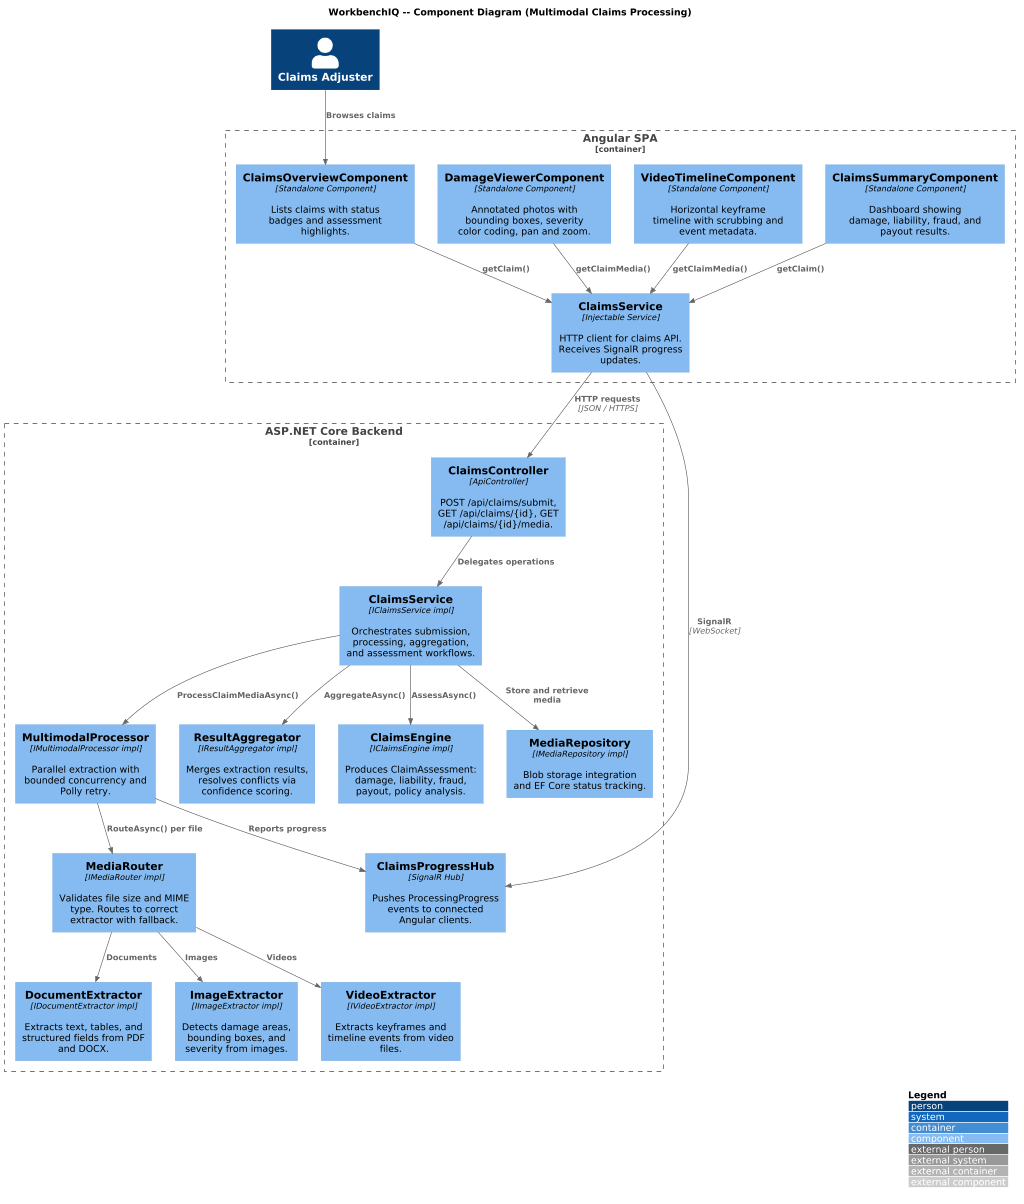

The diagram above was rendered by PlantUML. Its source (embedded in the PNG):
@startuml
' ---------------------------------------------------------------------------
' WorkbenchIQ -- C4 Component diagram for Multimodal Claims Processing
' ---------------------------------------------------------------------------
!include https://raw.githubusercontent.com/plantuml-stdlib/C4-PlantUML/master/C4_Component.puml

LAYOUT_WITH_LEGEND()
scale max 1024 width

title WorkbenchIQ -- Component Diagram (Multimodal Claims Processing)

Person(adjuster, "Claims Adjuster")

Container_Boundary(angular, "Angular SPA") {
  Component(overviewComp, "ClaimsOverviewComponent", "Standalone Component", "Lists claims with status badges and assessment highlights.")
  Component(damageComp, "DamageViewerComponent", "Standalone Component", "Annotated photos with bounding boxes, severity color coding, pan and zoom.")
  Component(videoComp, "VideoTimelineComponent", "Standalone Component", "Horizontal keyframe timeline with scrubbing and event metadata.")
  Component(summaryComp, "ClaimsSummaryComponent", "Standalone Component", "Dashboard showing damage, liability, fraud, and payout results.")
  Component(ngClaimsSvc, "ClaimsService", "Injectable Service", "HTTP client for claims API. Receives SignalR progress updates.")
}

Container_Boundary(dotnet, "ASP.NET Core Backend") {
  Component(claimsCtrl, "ClaimsController", "ApiController", "POST /api/claims/submit, GET /api/claims/{id}, GET /api/claims/{id}/media.")
  Component(claimsSvc, "ClaimsService", "IClaimsService impl", "Orchestrates submission, processing, aggregation, and assessment workflows.")
  Component(processor, "MultimodalProcessor", "IMultimodalProcessor impl", "Parallel extraction with bounded concurrency and Polly retry.")
  Component(router, "MediaRouter", "IMediaRouter impl", "Validates file size and MIME type. Routes to correct extractor with fallback.")
  Component(docEx, "DocumentExtractor", "IDocumentExtractor impl", "Extracts text, tables, and structured fields from PDF and DOCX.")
  Component(imgEx, "ImageExtractor", "IImageExtractor impl", "Detects damage areas, bounding boxes, and severity from images.")
  Component(vidEx, "VideoExtractor", "IVideoExtractor impl", "Extracts keyframes and timeline events from video files.")
  Component(aggregator, "ResultAggregator", "IResultAggregator impl", "Merges extraction results, resolves conflicts via confidence scoring.")
  Component(engine, "ClaimsEngine", "IClaimsEngine impl", "Produces ClaimAssessment: damage, liability, fraud, payout, policy analysis.")
  Component(mediaRepo, "MediaRepository", "IMediaRepository impl", "Blob storage integration and EF Core status tracking.")
  Component(hub, "ClaimsProgressHub", "SignalR Hub", "Pushes ProcessingProgress events to connected Angular clients.")
}

Rel(adjuster, overviewComp, "Browses claims")
Rel(overviewComp, ngClaimsSvc, "getClaim()")
Rel(damageComp, ngClaimsSvc, "getClaimMedia()")
Rel(videoComp, ngClaimsSvc, "getClaimMedia()")
Rel(summaryComp, ngClaimsSvc, "getClaim()")
Rel(ngClaimsSvc, claimsCtrl, "HTTP requests", "JSON / HTTPS")
Rel(ngClaimsSvc, hub, "SignalR", "WebSocket")

Rel(claimsCtrl, claimsSvc, "Delegates operations")
Rel(claimsSvc, processor, "ProcessClaimMediaAsync()")
Rel(claimsSvc, aggregator, "AggregateAsync()")
Rel(claimsSvc, engine, "AssessAsync()")
Rel(claimsSvc, mediaRepo, "Store and retrieve media")
Rel(processor, router, "RouteAsync() per file")
Rel(processor, hub, "Reports progress")
Rel(router, docEx, "Documents")
Rel(router, imgEx, "Images")
Rel(router, vidEx, "Videos")
@enduml